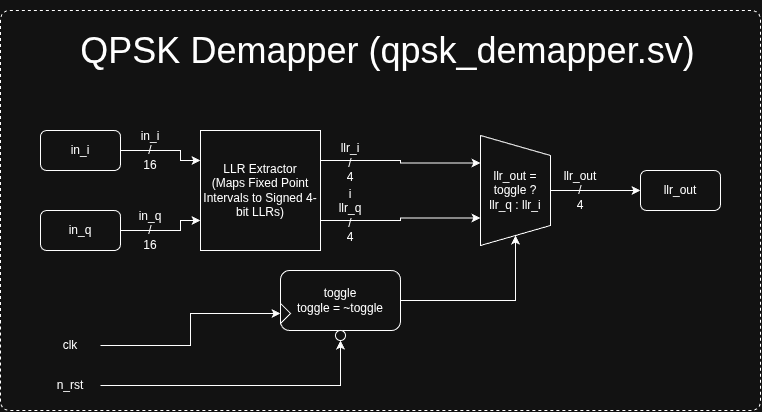

The diagram above was exported from draw.io. Its source (the exported page's mxGraphModel, read from the mxfile embedded in the PNG):
<mxGraphModel dx="936" dy="607" grid="1" gridSize="10" guides="1" tooltips="1" connect="1" arrows="1" fold="1" page="1" pageScale="1" pageWidth="850" pageHeight="1100" math="0" shadow="0">
  <root>
    <mxCell id="0" />
    <mxCell id="1" parent="0" />
    <mxCell id="QCXjHg8tq9aFmlzCDwe6-5" edge="1" parent="1" source="QCXjHg8tq9aFmlzCDwe6-2" style="edgeStyle=orthogonalEdgeStyle;rounded=0;orthogonalLoop=1;jettySize=auto;html=1;exitX=1;exitY=0.5;exitDx=0;exitDy=0;entryX=0;entryY=0.25;entryDx=0;entryDy=0;" target="QCXjHg8tq9aFmlzCDwe6-4">
      <mxGeometry relative="1" as="geometry">
        <Array as="points">
          <mxPoint x="260" y="180" />
          <mxPoint x="260" y="190" />
        </Array>
      </mxGeometry>
    </mxCell>
    <mxCell id="QCXjHg8tq9aFmlzCDwe6-2" parent="1" style="rounded=1;whiteSpace=wrap;html=1;" value="in_i" vertex="1">
      <mxGeometry height="40" width="80" x="120" y="160" as="geometry" />
    </mxCell>
    <mxCell id="QCXjHg8tq9aFmlzCDwe6-6" edge="1" parent="1" source="QCXjHg8tq9aFmlzCDwe6-3" style="edgeStyle=orthogonalEdgeStyle;rounded=0;orthogonalLoop=1;jettySize=auto;html=1;exitX=1;exitY=0.5;exitDx=0;exitDy=0;entryX=0;entryY=0.75;entryDx=0;entryDy=0;" target="QCXjHg8tq9aFmlzCDwe6-4">
      <mxGeometry relative="1" as="geometry">
        <Array as="points">
          <mxPoint x="260" y="260" />
          <mxPoint x="260" y="250" />
        </Array>
      </mxGeometry>
    </mxCell>
    <mxCell id="QCXjHg8tq9aFmlzCDwe6-3" parent="1" style="rounded=1;whiteSpace=wrap;html=1;" value="in_q" vertex="1">
      <mxGeometry height="40" width="80" x="120" y="240" as="geometry" />
    </mxCell>
    <mxCell id="QCXjHg8tq9aFmlzCDwe6-9" edge="1" parent="1" source="QCXjHg8tq9aFmlzCDwe6-4" style="edgeStyle=orthogonalEdgeStyle;rounded=0;orthogonalLoop=1;jettySize=auto;html=1;exitX=1;exitY=0.25;exitDx=0;exitDy=0;entryX=0.25;entryY=1;entryDx=0;entryDy=0;" target="QCXjHg8tq9aFmlzCDwe6-8">
      <mxGeometry relative="1" as="geometry" />
    </mxCell>
    <mxCell id="QCXjHg8tq9aFmlzCDwe6-10" edge="1" parent="1" source="QCXjHg8tq9aFmlzCDwe6-4" style="edgeStyle=orthogonalEdgeStyle;rounded=0;orthogonalLoop=1;jettySize=auto;html=1;exitX=1;exitY=0.75;exitDx=0;exitDy=0;entryX=0.75;entryY=1;entryDx=0;entryDy=0;" target="QCXjHg8tq9aFmlzCDwe6-8">
      <mxGeometry relative="1" as="geometry" />
    </mxCell>
    <mxCell id="QCXjHg8tq9aFmlzCDwe6-4" parent="1" style="rounded=0;whiteSpace=wrap;html=1;" value="LLR Extractor&lt;div&gt;(Maps Fixed Point Intervals to Signed 4-bit LLRs)&lt;/div&gt;" vertex="1">
      <mxGeometry height="120" width="120" x="280" y="160" as="geometry" />
    </mxCell>
    <mxCell id="QCXjHg8tq9aFmlzCDwe6-11" edge="1" parent="1" source="QCXjHg8tq9aFmlzCDwe6-7" style="edgeStyle=orthogonalEdgeStyle;rounded=0;orthogonalLoop=1;jettySize=auto;html=1;exitX=1;exitY=0.5;exitDx=0;exitDy=0;entryX=1;entryY=0.5;entryDx=0;entryDy=0;" target="QCXjHg8tq9aFmlzCDwe6-8">
      <mxGeometry relative="1" as="geometry" />
    </mxCell>
    <mxCell id="QCXjHg8tq9aFmlzCDwe6-7" parent="1" style="rounded=1;whiteSpace=wrap;html=1;" value="toggle&lt;div&gt;toggle = ~toggle&lt;/div&gt;" vertex="1">
      <mxGeometry height="60" width="120" x="360" y="300" as="geometry" />
    </mxCell>
    <mxCell id="QCXjHg8tq9aFmlzCDwe6-20" edge="1" parent="1" source="QCXjHg8tq9aFmlzCDwe6-8" style="edgeStyle=orthogonalEdgeStyle;rounded=0;orthogonalLoop=1;jettySize=auto;html=1;exitX=0.5;exitY=0;exitDx=0;exitDy=0;entryX=0;entryY=0.5;entryDx=0;entryDy=0;" target="QCXjHg8tq9aFmlzCDwe6-12">
      <mxGeometry relative="1" as="geometry" />
    </mxCell>
    <mxCell id="QCXjHg8tq9aFmlzCDwe6-8" parent="1" style="shape=trapezoid;perimeter=trapezoidPerimeter;whiteSpace=wrap;html=1;fixedSize=1;rotation=90;" value="" vertex="1">
      <mxGeometry height="70" width="110" x="540" y="185" as="geometry" />
    </mxCell>
    <mxCell id="QCXjHg8tq9aFmlzCDwe6-12" parent="1" style="rounded=1;whiteSpace=wrap;html=1;" value="llr_out" vertex="1">
      <mxGeometry height="40" width="80" x="720" y="200" as="geometry" />
    </mxCell>
    <mxCell id="QCXjHg8tq9aFmlzCDwe6-18" edge="1" parent="1" source="QCXjHg8tq9aFmlzCDwe6-13" style="edgeStyle=orthogonalEdgeStyle;rounded=0;orthogonalLoop=1;jettySize=auto;html=1;exitX=1;exitY=0.5;exitDx=0;exitDy=0;entryX=0;entryY=0.5;entryDx=0;entryDy=0;" target="QCXjHg8tq9aFmlzCDwe6-15">
      <mxGeometry relative="1" as="geometry" />
    </mxCell>
    <mxCell id="QCXjHg8tq9aFmlzCDwe6-13" parent="1" style="text;html=1;whiteSpace=wrap;strokeColor=none;fillColor=none;align=center;verticalAlign=middle;rounded=0;" value="clk" vertex="1">
      <mxGeometry height="30" width="60" x="120" y="360" as="geometry" />
    </mxCell>
    <mxCell id="QCXjHg8tq9aFmlzCDwe6-19" edge="1" parent="1" source="QCXjHg8tq9aFmlzCDwe6-14" style="edgeStyle=orthogonalEdgeStyle;rounded=0;orthogonalLoop=1;jettySize=auto;html=1;exitX=1;exitY=0.5;exitDx=0;exitDy=0;entryX=0.5;entryY=1;entryDx=0;entryDy=0;" target="QCXjHg8tq9aFmlzCDwe6-16">
      <mxGeometry relative="1" as="geometry" />
    </mxCell>
    <mxCell id="QCXjHg8tq9aFmlzCDwe6-14" parent="1" style="text;html=1;whiteSpace=wrap;strokeColor=none;fillColor=none;align=center;verticalAlign=middle;rounded=0;" value="n_rst" vertex="1">
      <mxGeometry height="30" width="60" x="120" y="400" as="geometry" />
    </mxCell>
    <mxCell id="QCXjHg8tq9aFmlzCDwe6-15" parent="1" style="triangle;whiteSpace=wrap;html=1;" value="" vertex="1">
      <mxGeometry height="20" width="10" x="360" y="333" as="geometry" />
    </mxCell>
    <mxCell id="QCXjHg8tq9aFmlzCDwe6-16" parent="1" style="ellipse;whiteSpace=wrap;html=1;aspect=fixed;" value="" vertex="1">
      <mxGeometry height="10" width="10" x="415" y="360" as="geometry" />
    </mxCell>
    <mxCell id="QCXjHg8tq9aFmlzCDwe6-21" parent="1" style="text;html=1;whiteSpace=wrap;strokeColor=none;fillColor=none;align=center;verticalAlign=middle;rounded=0;" value="llr_out = toggle ? llr_q : llr_i" vertex="1">
      <mxGeometry height="60" width="70" x="560" y="190" as="geometry" />
    </mxCell>
    <mxCell id="QCXjHg8tq9aFmlzCDwe6-22" parent="1" style="text;html=1;whiteSpace=wrap;strokeColor=none;fillColor=none;align=center;verticalAlign=middle;rounded=0;" value="in_i&lt;div&gt;/&lt;/div&gt;&lt;div&gt;16&lt;/div&gt;" vertex="1">
      <mxGeometry height="30" width="60" x="200" y="165" as="geometry" />
    </mxCell>
    <mxCell id="QCXjHg8tq9aFmlzCDwe6-23" parent="1" style="text;html=1;whiteSpace=wrap;strokeColor=none;fillColor=none;align=center;verticalAlign=middle;rounded=0;" value="in_q&lt;div&gt;/&lt;/div&gt;&lt;div&gt;16&lt;/div&gt;" vertex="1">
      <mxGeometry height="30" width="60" x="200" y="245" as="geometry" />
    </mxCell>
    <mxCell id="QCXjHg8tq9aFmlzCDwe6-24" parent="1" style="text;html=1;whiteSpace=wrap;strokeColor=none;fillColor=none;align=center;verticalAlign=middle;rounded=0;" value="&lt;div&gt;&lt;br&gt;&lt;/div&gt;llr_i&lt;div&gt;/&lt;/div&gt;&lt;div&gt;4&lt;/div&gt;" vertex="1">
      <mxGeometry height="30" width="60" x="400" y="170" as="geometry" />
    </mxCell>
    <mxCell id="QCXjHg8tq9aFmlzCDwe6-25" parent="1" style="text;html=1;whiteSpace=wrap;strokeColor=none;fillColor=none;align=center;verticalAlign=middle;rounded=0;" value="i&lt;div&gt;llr_q&lt;div&gt;/&lt;/div&gt;&lt;div&gt;4&lt;/div&gt;&lt;/div&gt;" vertex="1">
      <mxGeometry height="30" width="60" x="400" y="230" as="geometry" />
    </mxCell>
    <mxCell id="QCXjHg8tq9aFmlzCDwe6-26" parent="1" style="text;html=1;whiteSpace=wrap;strokeColor=none;fillColor=none;align=center;verticalAlign=middle;rounded=0;" value="&lt;div&gt;&lt;span style=&quot;background-color: transparent; color: light-dark(rgb(0, 0, 0), rgb(255, 255, 255));&quot;&gt;llr_out&lt;/span&gt;&lt;/div&gt;&lt;div&gt;/&lt;br&gt;&lt;div&gt;4&lt;/div&gt;&lt;/div&gt;" vertex="1">
      <mxGeometry height="30" width="60" x="630" y="205" as="geometry" />
    </mxCell>
    <mxCell id="QCXjHg8tq9aFmlzCDwe6-28" parent="1" style="text;html=1;whiteSpace=wrap;strokeColor=none;fillColor=none;align=center;verticalAlign=middle;rounded=0;fontSize=36;" value="QPSK Demapper (qpsk_demapper.sv)" vertex="1">
      <mxGeometry height="100" width="665" x="135" y="30" as="geometry" />
    </mxCell>
    <mxCell id="QCXjHg8tq9aFmlzCDwe6-29" edge="1" parent="1" style="endArrow=none;dashed=1;html=1;rounded=1;curved=0;" value="">
      <mxGeometry height="50" relative="1" width="50" as="geometry">
        <Array as="points">
          <mxPoint x="80" y="440" />
          <mxPoint x="840" y="440" />
          <mxPoint x="840" y="40" />
          <mxPoint x="80" y="40" />
        </Array>
        <mxPoint x="80" y="350" as="sourcePoint" />
        <mxPoint x="80" y="350" as="targetPoint" />
      </mxGeometry>
    </mxCell>
  </root>
</mxGraphModel>